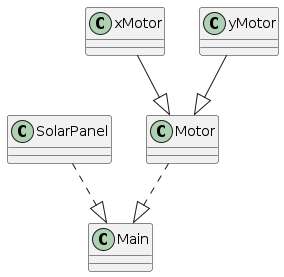

The diagram above was rendered by PlantUML. Its source (embedded in the PNG):
@startuml class_diagram
' Class declarations '
class Main
class SolarPanel
class Motor
class xMotor
class yMotor

' Class relationships '
SolarPanel ..|> Main
xMotor --|> Motor
yMotor --|> Motor
Motor ..|> Main
@enduml